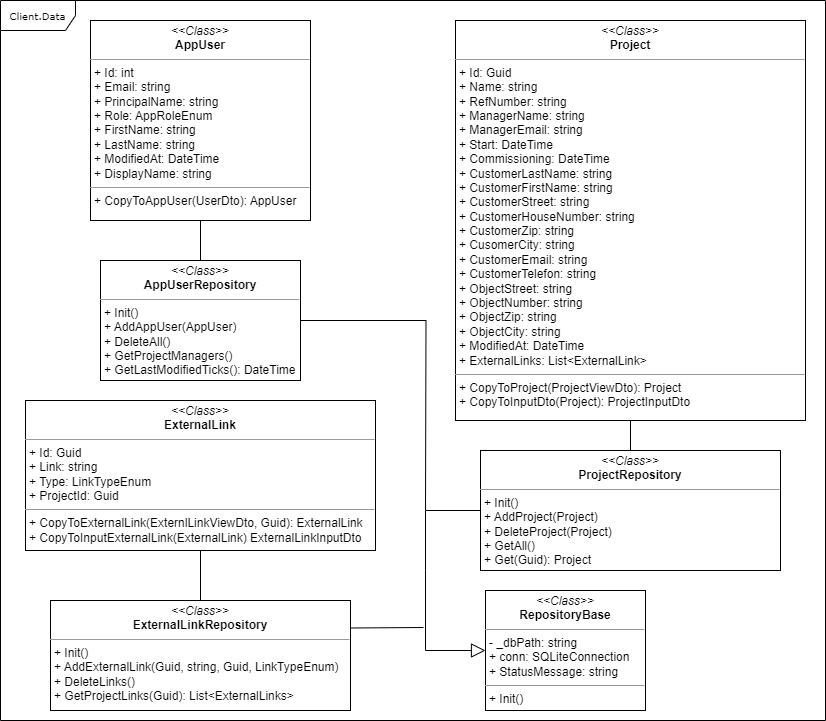

The diagram above was exported from draw.io. Its source (the exported page's mxGraphModel, read from the mxfile embedded in the PNG):
<mxGraphModel dx="1098" dy="-165" grid="1" gridSize="10" guides="1" tooltips="1" connect="1" arrows="1" fold="1" page="1" pageScale="1" pageWidth="827" pageHeight="1169" math="0" shadow="0">
  <root>
    <mxCell id="0" />
    <mxCell id="1" parent="0" />
    <mxCell id="SG5tRpAgJweKiLM3tY3l-1" value="Client.Data" style="shape=umlFrame;whiteSpace=wrap;html=1;rounded=0;shadow=0;comic=0;labelBackgroundColor=none;strokeWidth=1;fontFamily=Verdana;fontSize=10;align=center;width=75;height=30;" vertex="1" parent="1">
      <mxGeometry x="15" y="1480" width="825" height="720" as="geometry" />
    </mxCell>
    <mxCell id="SG5tRpAgJweKiLM3tY3l-2" value="&lt;p style=&quot;margin:0px;margin-top:4px;text-align:center;&quot;&gt;&lt;i&gt;&amp;lt;&amp;lt;Class&amp;gt;&amp;gt;&lt;/i&gt;&lt;br&gt;&lt;b&gt;AppUser&lt;/b&gt;&lt;/p&gt;&lt;hr size=&quot;1&quot;&gt;&lt;p style=&quot;margin:0px;margin-left:4px;&quot;&gt;&lt;span style=&quot;background-color: transparent; color: light-dark(rgb(0, 0, 0), rgb(255, 255, 255));&quot;&gt;+ Id: int&lt;/span&gt;&lt;br&gt;&lt;/p&gt;&lt;p style=&quot;margin:0px;margin-left:4px;&quot;&gt;+ Email: string&lt;/p&gt;&lt;p style=&quot;margin:0px;margin-left:4px;&quot;&gt;+ PrincipalName: string&lt;/p&gt;&lt;p style=&quot;margin:0px;margin-left:4px;&quot;&gt;+ Role: AppRoleEnum&lt;/p&gt;&lt;p style=&quot;margin:0px;margin-left:4px;&quot;&gt;+ FirstName: string&lt;/p&gt;&lt;p style=&quot;margin:0px;margin-left:4px;&quot;&gt;+ LastName: string&lt;/p&gt;&lt;p style=&quot;margin:0px;margin-left:4px;&quot;&gt;+ ModifiedAt: DateTime&lt;/p&gt;&lt;p style=&quot;margin:0px;margin-left:4px;&quot;&gt;+ DisplayName: string&lt;/p&gt;&lt;hr size=&quot;1&quot;&gt;&lt;p style=&quot;margin:0px;margin-left:4px;&quot;&gt;+ CopyToAppUser(UserDto): AppUser&lt;/p&gt;" style="verticalAlign=top;align=left;overflow=fill;fontSize=12;fontFamily=Helvetica;html=1;rounded=0;shadow=0;comic=0;labelBackgroundColor=none;strokeWidth=1" vertex="1" parent="1">
      <mxGeometry x="105" y="1500" width="220" height="200" as="geometry" />
    </mxCell>
    <mxCell id="SG5tRpAgJweKiLM3tY3l-3" value="&lt;p style=&quot;margin:0px;margin-top:4px;text-align:center;&quot;&gt;&lt;i&gt;&amp;lt;&amp;lt;Class&amp;gt;&amp;gt;&lt;/i&gt;&lt;br&gt;&lt;b&gt;ExternalLink&lt;/b&gt;&lt;/p&gt;&lt;hr size=&quot;1&quot;&gt;&lt;p style=&quot;margin:0px;margin-left:4px;&quot;&gt;&lt;span style=&quot;background-color: transparent; color: light-dark(rgb(0, 0, 0), rgb(255, 255, 255));&quot;&gt;+ Id: Guid&lt;/span&gt;&lt;br&gt;&lt;/p&gt;&lt;p style=&quot;margin:0px;margin-left:4px;&quot;&gt;+ Link: string&lt;/p&gt;&lt;p style=&quot;margin:0px;margin-left:4px;&quot;&gt;+ Type: LinkTypeEnum&lt;/p&gt;&lt;p style=&quot;margin:0px;margin-left:4px;&quot;&gt;+ ProjectId: Guid&lt;br&gt;&lt;/p&gt;&lt;hr size=&quot;1&quot;&gt;&lt;p style=&quot;margin:0px;margin-left:4px;&quot;&gt;+ CopyToExternalLink(ExternlLinkViewDto, Guid): ExternalLink&lt;/p&gt;&lt;p style=&quot;margin:0px;margin-left:4px;&quot;&gt;+ CopyToInputExternalLink(ExternalLink) ExternalLinkInputDto&lt;/p&gt;" style="verticalAlign=top;align=left;overflow=fill;fontSize=12;fontFamily=Helvetica;html=1;rounded=0;shadow=0;comic=0;labelBackgroundColor=none;strokeWidth=1" vertex="1" parent="1">
      <mxGeometry x="40" y="1880" width="350" height="150" as="geometry" />
    </mxCell>
    <mxCell id="SG5tRpAgJweKiLM3tY3l-4" value="&lt;p style=&quot;margin:0px;margin-top:4px;text-align:center;&quot;&gt;&lt;i&gt;&amp;lt;&amp;lt;Class&amp;gt;&amp;gt;&lt;/i&gt;&lt;br&gt;&lt;b&gt;Project&lt;/b&gt;&lt;/p&gt;&lt;hr size=&quot;1&quot;&gt;&lt;p style=&quot;margin:0px;margin-left:4px;&quot;&gt;&lt;span style=&quot;background-color: transparent; color: light-dark(rgb(0, 0, 0), rgb(255, 255, 255));&quot;&gt;+ Id: Guid&lt;/span&gt;&lt;/p&gt;&lt;p style=&quot;margin:0px;margin-left:4px;&quot;&gt;&lt;span style=&quot;background-color: transparent; color: light-dark(rgb(0, 0, 0), rgb(255, 255, 255));&quot;&gt;+ Name: string&lt;/span&gt;&lt;/p&gt;&lt;p style=&quot;margin:0px;margin-left:4px;&quot;&gt;&lt;span style=&quot;background-color: transparent; color: light-dark(rgb(0, 0, 0), rgb(255, 255, 255));&quot;&gt;+ RefNumber: string&lt;/span&gt;&lt;/p&gt;&lt;p style=&quot;margin:0px;margin-left:4px;&quot;&gt;&lt;span style=&quot;background-color: transparent; color: light-dark(rgb(0, 0, 0), rgb(255, 255, 255));&quot;&gt;+ ManagerName: string&lt;/span&gt;&lt;/p&gt;&lt;p style=&quot;margin:0px;margin-left:4px;&quot;&gt;+ ManagerEmail: string&lt;/p&gt;&lt;p style=&quot;margin:0px;margin-left:4px;&quot;&gt;+ Start: DateTime&lt;/p&gt;&lt;p style=&quot;margin:0px;margin-left:4px;&quot;&gt;+ Commissioning: DateTime&lt;/p&gt;&lt;p style=&quot;margin:0px;margin-left:4px;&quot;&gt;+ CustomerLastName: string&lt;/p&gt;&lt;p style=&quot;margin:0px;margin-left:4px;&quot;&gt;+ CustomerFirstName: string&lt;/p&gt;&lt;p style=&quot;margin:0px;margin-left:4px;&quot;&gt;+ CustomerStreet: string&lt;/p&gt;&lt;p style=&quot;margin:0px;margin-left:4px;&quot;&gt;+ CustomerHouseNumber: string&lt;/p&gt;&lt;p style=&quot;margin:0px;margin-left:4px;&quot;&gt;+ CustomerZip: string&lt;/p&gt;&lt;p style=&quot;margin:0px;margin-left:4px;&quot;&gt;+ CusomerCity: string&lt;/p&gt;&lt;p style=&quot;margin:0px;margin-left:4px;&quot;&gt;+ CustomerEmail: string&lt;/p&gt;&lt;p style=&quot;margin:0px;margin-left:4px;&quot;&gt;+ CustomerTelefon: string&lt;/p&gt;&lt;p style=&quot;margin:0px;margin-left:4px;&quot;&gt;+ ObjectStreet: string&lt;/p&gt;&lt;p style=&quot;margin:0px;margin-left:4px;&quot;&gt;+ ObjectNumber: string&lt;/p&gt;&lt;p style=&quot;margin:0px;margin-left:4px;&quot;&gt;+ ObjectZip: string&lt;/p&gt;&lt;p style=&quot;margin:0px;margin-left:4px;&quot;&gt;+ ObjectCity: string&lt;/p&gt;&lt;p style=&quot;margin:0px;margin-left:4px;&quot;&gt;+ ModifiedAt: DateTime&lt;/p&gt;&lt;p style=&quot;margin:0px;margin-left:4px;&quot;&gt;+ ExternalLinks: List&amp;lt;ExternalLink&amp;gt;&lt;/p&gt;&lt;hr size=&quot;1&quot;&gt;&lt;p style=&quot;margin:0px;margin-left:4px;&quot;&gt;+ CopyToProject(ProjectViewDto): Project&lt;/p&gt;&lt;p style=&quot;margin:0px;margin-left:4px;&quot;&gt;+ CopyToInputDto(Project): ProjectInputDto&lt;/p&gt;" style="verticalAlign=top;align=left;overflow=fill;fontSize=12;fontFamily=Helvetica;html=1;rounded=0;shadow=0;comic=0;labelBackgroundColor=none;strokeWidth=1" vertex="1" parent="1">
      <mxGeometry x="470" y="1500" width="350" height="400" as="geometry" />
    </mxCell>
    <mxCell id="SG5tRpAgJweKiLM3tY3l-5" value="&lt;p style=&quot;margin:0px;margin-top:4px;text-align:center;&quot;&gt;&lt;i&gt;&amp;lt;&amp;lt;Class&amp;gt;&amp;gt;&lt;/i&gt;&lt;br&gt;&lt;b&gt;RepositoryBase&lt;/b&gt;&lt;/p&gt;&lt;hr size=&quot;1&quot;&gt;&lt;p style=&quot;margin:0px;margin-left:4px;&quot;&gt;&lt;span style=&quot;background-color: transparent; color: light-dark(rgb(0, 0, 0), rgb(255, 255, 255));&quot;&gt;- _dbPath: string&lt;/span&gt;&lt;br&gt;&lt;/p&gt;&lt;p style=&quot;margin:0px;margin-left:4px;&quot;&gt;+ conn: SQLiteConnection&lt;/p&gt;&lt;p style=&quot;margin:0px;margin-left:4px;&quot;&gt;+ StatusMessage: string&lt;/p&gt;&lt;hr size=&quot;1&quot;&gt;&lt;p style=&quot;margin:0px;margin-left:4px;&quot;&gt;+ Init()&lt;br&gt;&lt;/p&gt;" style="verticalAlign=top;align=left;overflow=fill;fontSize=12;fontFamily=Helvetica;html=1;rounded=0;shadow=0;comic=0;labelBackgroundColor=none;strokeWidth=1" vertex="1" parent="1">
      <mxGeometry x="500" y="2070" width="160" height="120" as="geometry" />
    </mxCell>
    <mxCell id="SG5tRpAgJweKiLM3tY3l-6" style="edgeStyle=orthogonalEdgeStyle;rounded=0;orthogonalLoop=1;jettySize=auto;html=1;exitX=1;exitY=0.5;exitDx=0;exitDy=0;endArrow=none;startFill=0;" edge="1" parent="1" source="SG5tRpAgJweKiLM3tY3l-7">
      <mxGeometry relative="1" as="geometry">
        <mxPoint x="440" y="1990" as="targetPoint" />
      </mxGeometry>
    </mxCell>
    <mxCell id="SG5tRpAgJweKiLM3tY3l-7" value="&lt;p style=&quot;margin:0px;margin-top:4px;text-align:center;&quot;&gt;&lt;i&gt;&amp;lt;&amp;lt;Class&amp;gt;&amp;gt;&lt;/i&gt;&lt;br&gt;&lt;b&gt;AppUserRepository&lt;/b&gt;&lt;/p&gt;&lt;hr size=&quot;1&quot;&gt;&lt;p style=&quot;margin:0px;margin-left:4px;&quot;&gt;+ Init()&lt;br&gt;&lt;/p&gt;&lt;p style=&quot;margin:0px;margin-left:4px;&quot;&gt;+ AddAppUser(AppUser)&lt;/p&gt;&lt;p style=&quot;margin:0px;margin-left:4px;&quot;&gt;+ DeleteAll()&lt;/p&gt;&lt;p style=&quot;margin:0px;margin-left:4px;&quot;&gt;+ GetProjectManagers()&lt;/p&gt;&lt;p style=&quot;margin:0px;margin-left:4px;&quot;&gt;+ GetLastModifiedTicks(): DateTime&lt;/p&gt;" style="verticalAlign=top;align=left;overflow=fill;fontSize=12;fontFamily=Helvetica;html=1;rounded=0;shadow=0;comic=0;labelBackgroundColor=none;strokeWidth=1" vertex="1" parent="1">
      <mxGeometry x="115" y="1740" width="200" height="120" as="geometry" />
    </mxCell>
    <mxCell id="SG5tRpAgJweKiLM3tY3l-8" style="edgeStyle=orthogonalEdgeStyle;rounded=0;orthogonalLoop=1;jettySize=auto;html=1;exitX=0.5;exitY=0;exitDx=0;exitDy=0;entryX=0.5;entryY=1;entryDx=0;entryDy=0;endArrow=none;startFill=0;" edge="1" parent="1" source="SG5tRpAgJweKiLM3tY3l-10" target="SG5tRpAgJweKiLM3tY3l-3">
      <mxGeometry relative="1" as="geometry" />
    </mxCell>
    <mxCell id="SG5tRpAgJweKiLM3tY3l-9" style="edgeStyle=orthogonalEdgeStyle;rounded=0;orthogonalLoop=1;jettySize=auto;html=1;exitX=1;exitY=0.25;exitDx=0;exitDy=0;endArrow=none;startFill=0;" edge="1" parent="1" source="SG5tRpAgJweKiLM3tY3l-10">
      <mxGeometry relative="1" as="geometry">
        <mxPoint x="438" y="2107" as="targetPoint" />
      </mxGeometry>
    </mxCell>
    <mxCell id="SG5tRpAgJweKiLM3tY3l-10" value="&lt;p style=&quot;margin:0px;margin-top:4px;text-align:center;&quot;&gt;&lt;i&gt;&amp;lt;&amp;lt;Class&amp;gt;&amp;gt;&lt;/i&gt;&lt;br&gt;&lt;b&gt;ExternalLinkRepository&lt;/b&gt;&lt;/p&gt;&lt;hr size=&quot;1&quot;&gt;&lt;p style=&quot;margin:0px;margin-left:4px;&quot;&gt;+ Init()&lt;br&gt;&lt;/p&gt;&lt;p style=&quot;margin:0px;margin-left:4px;&quot;&gt;+ AddExternalLink(Guid, string, Guid, LinkTypeEnum)&lt;/p&gt;&lt;p style=&quot;margin:0px;margin-left:4px;&quot;&gt;+ DeleteLinks()&lt;/p&gt;&lt;p style=&quot;margin:0px;margin-left:4px;&quot;&gt;+ GetProjectLinks(Guid): List&amp;lt;ExternalLinks&amp;gt;&lt;/p&gt;" style="verticalAlign=top;align=left;overflow=fill;fontSize=12;fontFamily=Helvetica;html=1;rounded=0;shadow=0;comic=0;labelBackgroundColor=none;strokeWidth=1" vertex="1" parent="1">
      <mxGeometry x="65" y="2080" width="300" height="110" as="geometry" />
    </mxCell>
    <mxCell id="SG5tRpAgJweKiLM3tY3l-11" style="edgeStyle=orthogonalEdgeStyle;rounded=0;orthogonalLoop=1;jettySize=auto;html=1;exitX=0.5;exitY=0;exitDx=0;exitDy=0;entryX=0.5;entryY=1;entryDx=0;entryDy=0;endArrow=none;startFill=0;" edge="1" parent="1" source="SG5tRpAgJweKiLM3tY3l-12" target="SG5tRpAgJweKiLM3tY3l-4">
      <mxGeometry relative="1" as="geometry" />
    </mxCell>
    <mxCell id="SG5tRpAgJweKiLM3tY3l-12" value="&lt;p style=&quot;margin:0px;margin-top:4px;text-align:center;&quot;&gt;&lt;i&gt;&amp;lt;&amp;lt;Class&amp;gt;&amp;gt;&lt;/i&gt;&lt;br&gt;&lt;b&gt;ProjectRepository&lt;/b&gt;&lt;/p&gt;&lt;hr size=&quot;1&quot;&gt;&lt;p style=&quot;margin:0px;margin-left:4px;&quot;&gt;+ Init()&lt;br&gt;&lt;/p&gt;&lt;p style=&quot;margin:0px;margin-left:4px;&quot;&gt;+ AddProject(Project)&lt;/p&gt;&lt;p style=&quot;margin:0px;margin-left:4px;&quot;&gt;+ DeleteProject(Project)&lt;/p&gt;&lt;p style=&quot;margin:0px;margin-left:4px;&quot;&gt;+ GetAll()&lt;/p&gt;&lt;p style=&quot;margin:0px;margin-left:4px;&quot;&gt;+ Get(Guid): Project&lt;/p&gt;" style="verticalAlign=top;align=left;overflow=fill;fontSize=12;fontFamily=Helvetica;html=1;rounded=0;shadow=0;comic=0;labelBackgroundColor=none;strokeWidth=1" vertex="1" parent="1">
      <mxGeometry x="495" y="1930" width="300" height="120" as="geometry" />
    </mxCell>
    <mxCell id="SG5tRpAgJweKiLM3tY3l-13" style="edgeStyle=orthogonalEdgeStyle;rounded=0;orthogonalLoop=1;jettySize=auto;html=1;exitX=0.5;exitY=0;exitDx=0;exitDy=0;entryX=0.5;entryY=1;entryDx=0;entryDy=0;endArrow=none;startFill=0;" edge="1" parent="1" source="SG5tRpAgJweKiLM3tY3l-7" target="SG5tRpAgJweKiLM3tY3l-2">
      <mxGeometry relative="1" as="geometry" />
    </mxCell>
    <mxCell id="SG5tRpAgJweKiLM3tY3l-14" value="" style="endArrow=block;endFill=0;endSize=12;html=1;rounded=0;entryX=0;entryY=0.5;entryDx=0;entryDy=0;exitX=0;exitY=0.5;exitDx=0;exitDy=0;" edge="1" parent="1" source="SG5tRpAgJweKiLM3tY3l-12" target="SG5tRpAgJweKiLM3tY3l-5">
      <mxGeometry width="160" relative="1" as="geometry">
        <mxPoint x="350" y="2045" as="sourcePoint" />
        <mxPoint x="485" y="2040" as="targetPoint" />
        <Array as="points">
          <mxPoint x="440" y="1990" />
          <mxPoint x="440" y="2050" />
          <mxPoint x="440" y="2130" />
        </Array>
      </mxGeometry>
    </mxCell>
  </root>
</mxGraphModel>